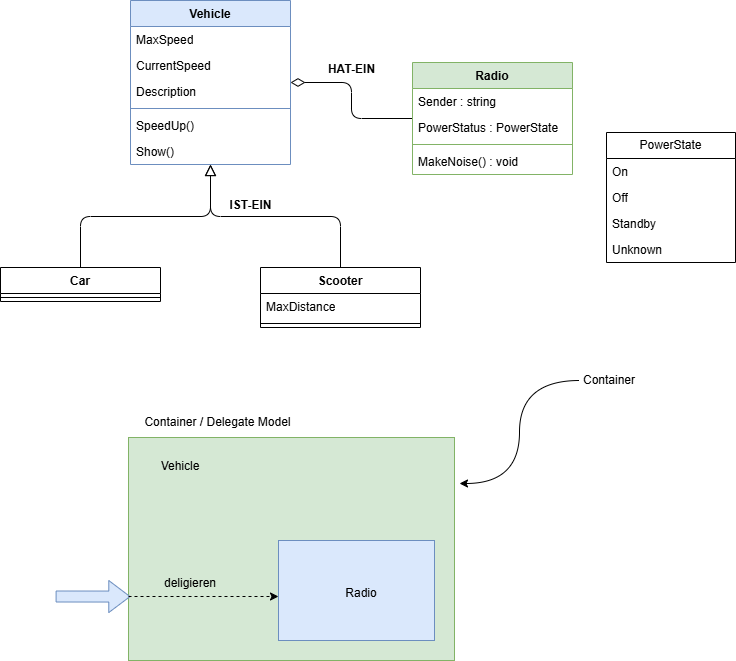

The diagram above was exported from draw.io. Its source (the exported page's mxGraphModel, read from the mxfile embedded in the PNG):
<mxGraphModel dx="1086" dy="779" grid="0" gridSize="10" guides="1" tooltips="1" connect="1" arrows="1" fold="1" page="1" pageScale="1" pageWidth="850" pageHeight="1100" math="0" shadow="0">
  <root>
    <mxCell id="0" />
    <mxCell id="1" parent="0" />
    <mxCell id="21" value="" style="edgeStyle=elbowEdgeStyle;html=1;endArrow=none;endFill=0;elbow=vertical;startArrow=block;startFill=0;startSize=9;endSize=9;" edge="1" parent="1" source="6" target="14">
      <mxGeometry relative="1" as="geometry" />
    </mxCell>
    <mxCell id="29" value="" style="edgeStyle=elbowEdgeStyle;html=1;elbow=vertical;endArrow=none;endFill=0;startArrow=block;startFill=0;startSize=9;endSize=9;sourcePerimeterSpacing=0;rounded=1;curved=0;" edge="1" parent="1" source="6" target="22">
      <mxGeometry relative="1" as="geometry" />
    </mxCell>
    <mxCell id="6" value="Vehicle" style="swimlane;fontStyle=1;align=center;verticalAlign=top;childLayout=stackLayout;horizontal=1;startSize=26;horizontalStack=0;resizeParent=1;resizeParentMax=0;resizeLast=0;collapsible=1;marginBottom=0;whiteSpace=wrap;html=1;fillColor=#dae8fc;strokeColor=#6c8ebf;" vertex="1" parent="1">
      <mxGeometry x="170" y="40" width="160" height="164" as="geometry" />
    </mxCell>
    <mxCell id="7" value="MaxSpeed" style="text;strokeColor=none;fillColor=none;align=left;verticalAlign=top;spacingLeft=4;spacingRight=4;overflow=hidden;rotatable=0;points=[[0,0.5],[1,0.5]];portConstraint=eastwest;whiteSpace=wrap;html=1;" vertex="1" parent="6">
      <mxGeometry y="26" width="160" height="26" as="geometry" />
    </mxCell>
    <mxCell id="11" value="CurrentSpeed" style="text;strokeColor=none;fillColor=none;align=left;verticalAlign=top;spacingLeft=4;spacingRight=4;overflow=hidden;rotatable=0;points=[[0,0.5],[1,0.5]];portConstraint=eastwest;whiteSpace=wrap;html=1;" vertex="1" parent="6">
      <mxGeometry y="52" width="160" height="26" as="geometry" />
    </mxCell>
    <mxCell id="12" value="Description" style="text;strokeColor=none;fillColor=none;align=left;verticalAlign=top;spacingLeft=4;spacingRight=4;overflow=hidden;rotatable=0;points=[[0,0.5],[1,0.5]];portConstraint=eastwest;whiteSpace=wrap;html=1;" vertex="1" parent="6">
      <mxGeometry y="78" width="160" height="26" as="geometry" />
    </mxCell>
    <mxCell id="8" value="" style="line;strokeWidth=1;fillColor=none;align=left;verticalAlign=middle;spacingTop=-1;spacingLeft=3;spacingRight=3;rotatable=0;labelPosition=right;points=[];portConstraint=eastwest;strokeColor=inherit;" vertex="1" parent="6">
      <mxGeometry y="104" width="160" height="8" as="geometry" />
    </mxCell>
    <mxCell id="13" value="SpeedUp()" style="text;strokeColor=none;fillColor=none;align=left;verticalAlign=top;spacingLeft=4;spacingRight=4;overflow=hidden;rotatable=0;points=[[0,0.5],[1,0.5]];portConstraint=eastwest;whiteSpace=wrap;html=1;" vertex="1" parent="6">
      <mxGeometry y="112" width="160" height="26" as="geometry" />
    </mxCell>
    <mxCell id="9" value="Show()" style="text;strokeColor=none;fillColor=none;align=left;verticalAlign=top;spacingLeft=4;spacingRight=4;overflow=hidden;rotatable=0;points=[[0,0.5],[1,0.5]];portConstraint=eastwest;whiteSpace=wrap;html=1;" vertex="1" parent="6">
      <mxGeometry y="138" width="160" height="26" as="geometry" />
    </mxCell>
    <mxCell id="14" value="Car" style="swimlane;fontStyle=1;align=center;verticalAlign=top;childLayout=stackLayout;horizontal=1;startSize=26;horizontalStack=0;resizeParent=1;resizeParentMax=0;resizeLast=0;collapsible=1;marginBottom=0;whiteSpace=wrap;html=1;" vertex="1" parent="1">
      <mxGeometry x="40" y="307" width="160" height="34" as="geometry" />
    </mxCell>
    <mxCell id="18" value="" style="line;strokeWidth=1;fillColor=none;align=left;verticalAlign=middle;spacingTop=-1;spacingLeft=3;spacingRight=3;rotatable=0;labelPosition=right;points=[];portConstraint=eastwest;strokeColor=inherit;" vertex="1" parent="14">
      <mxGeometry y="26" width="160" height="8" as="geometry" />
    </mxCell>
    <mxCell id="22" value="Scooter" style="swimlane;fontStyle=1;align=center;verticalAlign=top;childLayout=stackLayout;horizontal=1;startSize=26;horizontalStack=0;resizeParent=1;resizeParentMax=0;resizeLast=0;collapsible=1;marginBottom=0;whiteSpace=wrap;html=1;" vertex="1" parent="1">
      <mxGeometry x="300" y="307" width="160" height="60" as="geometry" />
    </mxCell>
    <mxCell id="23" value="MaxDistance" style="text;strokeColor=none;fillColor=none;align=left;verticalAlign=top;spacingLeft=4;spacingRight=4;overflow=hidden;rotatable=0;points=[[0,0.5],[1,0.5]];portConstraint=eastwest;whiteSpace=wrap;html=1;" vertex="1" parent="22">
      <mxGeometry y="26" width="160" height="26" as="geometry" />
    </mxCell>
    <mxCell id="26" value="" style="line;strokeWidth=1;fillColor=none;align=left;verticalAlign=middle;spacingTop=-1;spacingLeft=3;spacingRight=3;rotatable=0;labelPosition=right;points=[];portConstraint=eastwest;strokeColor=inherit;" vertex="1" parent="22">
      <mxGeometry y="52" width="160" height="8" as="geometry" />
    </mxCell>
    <mxCell id="45" style="edgeStyle=orthogonalEdgeStyle;html=1;endArrow=diamondThin;endFill=0;strokeWidth=1;endSize=12;" edge="1" parent="1" source="32" target="6">
      <mxGeometry relative="1" as="geometry" />
    </mxCell>
    <mxCell id="32" value="Radio" style="swimlane;fontStyle=1;align=center;verticalAlign=top;childLayout=stackLayout;horizontal=1;startSize=26;horizontalStack=0;resizeParent=1;resizeParentMax=0;resizeLast=0;collapsible=1;marginBottom=0;whiteSpace=wrap;html=1;fillColor=#d5e8d4;strokeColor=#82b366;" vertex="1" parent="1">
      <mxGeometry x="452" y="102" width="160" height="112" as="geometry" />
    </mxCell>
    <mxCell id="33" value="Sender : string" style="text;strokeColor=none;fillColor=none;align=left;verticalAlign=top;spacingLeft=4;spacingRight=4;overflow=hidden;rotatable=0;points=[[0,0.5],[1,0.5]];portConstraint=eastwest;whiteSpace=wrap;html=1;" vertex="1" parent="32">
      <mxGeometry y="26" width="160" height="26" as="geometry" />
    </mxCell>
    <mxCell id="38" value="PowerStatus : PowerState" style="text;strokeColor=none;fillColor=none;align=left;verticalAlign=top;spacingLeft=4;spacingRight=4;overflow=hidden;rotatable=0;points=[[0,0.5],[1,0.5]];portConstraint=eastwest;whiteSpace=wrap;html=1;" vertex="1" parent="32">
      <mxGeometry y="52" width="160" height="26" as="geometry" />
    </mxCell>
    <mxCell id="34" value="" style="line;strokeWidth=1;fillColor=none;align=left;verticalAlign=middle;spacingTop=-1;spacingLeft=3;spacingRight=3;rotatable=0;labelPosition=right;points=[];portConstraint=eastwest;strokeColor=inherit;" vertex="1" parent="32">
      <mxGeometry y="78" width="160" height="8" as="geometry" />
    </mxCell>
    <mxCell id="35" value="MakeNoise() : void" style="text;strokeColor=none;fillColor=none;align=left;verticalAlign=top;spacingLeft=4;spacingRight=4;overflow=hidden;rotatable=0;points=[[0,0.5],[1,0.5]];portConstraint=eastwest;whiteSpace=wrap;html=1;" vertex="1" parent="32">
      <mxGeometry y="86" width="160" height="26" as="geometry" />
    </mxCell>
    <mxCell id="39" value="PowerState" style="swimlane;fontStyle=0;childLayout=stackLayout;horizontal=1;startSize=26;fillColor=none;horizontalStack=0;resizeParent=1;resizeParentMax=0;resizeLast=0;collapsible=1;marginBottom=0;whiteSpace=wrap;html=1;" vertex="1" parent="1">
      <mxGeometry x="646" y="172" width="129" height="130" as="geometry" />
    </mxCell>
    <mxCell id="40" value="On" style="text;strokeColor=none;fillColor=none;align=left;verticalAlign=top;spacingLeft=4;spacingRight=4;overflow=hidden;rotatable=0;points=[[0,0.5],[1,0.5]];portConstraint=eastwest;whiteSpace=wrap;html=1;" vertex="1" parent="39">
      <mxGeometry y="26" width="129" height="26" as="geometry" />
    </mxCell>
    <mxCell id="41" value="Off" style="text;strokeColor=none;fillColor=none;align=left;verticalAlign=top;spacingLeft=4;spacingRight=4;overflow=hidden;rotatable=0;points=[[0,0.5],[1,0.5]];portConstraint=eastwest;whiteSpace=wrap;html=1;" vertex="1" parent="39">
      <mxGeometry y="52" width="129" height="26" as="geometry" />
    </mxCell>
    <mxCell id="42" value="Standby" style="text;strokeColor=none;fillColor=none;align=left;verticalAlign=top;spacingLeft=4;spacingRight=4;overflow=hidden;rotatable=0;points=[[0,0.5],[1,0.5]];portConstraint=eastwest;whiteSpace=wrap;html=1;" vertex="1" parent="39">
      <mxGeometry y="78" width="129" height="26" as="geometry" />
    </mxCell>
    <mxCell id="43" value="Unknown" style="text;strokeColor=none;fillColor=none;align=left;verticalAlign=top;spacingLeft=4;spacingRight=4;overflow=hidden;rotatable=0;points=[[0,0.5],[1,0.5]];portConstraint=eastwest;whiteSpace=wrap;html=1;" vertex="1" parent="39">
      <mxGeometry y="104" width="129" height="26" as="geometry" />
    </mxCell>
    <mxCell id="46" value="HAT-EIN" style="text;align=center;fontStyle=1;verticalAlign=middle;spacingLeft=3;spacingRight=3;strokeColor=none;rotatable=0;points=[[0,0.5],[1,0.5]];portConstraint=eastwest;html=1;" vertex="1" parent="1">
      <mxGeometry x="351" y="96" width="80" height="26" as="geometry" />
    </mxCell>
    <mxCell id="47" value="IST-EIN" style="text;align=center;fontStyle=1;verticalAlign=middle;spacingLeft=3;spacingRight=3;strokeColor=none;rotatable=0;points=[[0,0.5],[1,0.5]];portConstraint=eastwest;html=1;" vertex="1" parent="1">
      <mxGeometry x="250" y="232" width="80" height="26" as="geometry" />
    </mxCell>
    <mxCell id="48" value="" style="rounded=0;whiteSpace=wrap;html=1;fillColor=#d5e8d4;strokeColor=#82b366;" vertex="1" parent="1">
      <mxGeometry x="168" y="477" width="326" height="223" as="geometry" />
    </mxCell>
    <mxCell id="49" value="" style="rounded=0;whiteSpace=wrap;html=1;fillColor=#dae8fc;strokeColor=#6c8ebf;" vertex="1" parent="1">
      <mxGeometry x="318" y="580" width="156" height="100" as="geometry" />
    </mxCell>
    <mxCell id="50" value="Vehicle" style="text;html=1;align=center;verticalAlign=middle;whiteSpace=wrap;rounded=0;" vertex="1" parent="1">
      <mxGeometry x="190" y="491" width="60" height="30" as="geometry" />
    </mxCell>
    <mxCell id="51" value="Radio" style="text;html=1;align=center;verticalAlign=middle;whiteSpace=wrap;rounded=0;" vertex="1" parent="1">
      <mxGeometry x="371" y="618" width="60" height="30" as="geometry" />
    </mxCell>
    <mxCell id="52" value="Container" style="text;html=1;align=center;verticalAlign=middle;whiteSpace=wrap;rounded=0;" vertex="1" parent="1">
      <mxGeometry x="619" y="405" width="60" height="30" as="geometry" />
    </mxCell>
    <mxCell id="53" value="" style="endArrow=classic;html=1;edgeStyle=elbowEdgeStyle;rounded=0;curved=1;" edge="1" parent="1" source="52">
      <mxGeometry width="50" height="50" relative="1" as="geometry">
        <mxPoint x="549" y="473" as="sourcePoint" />
        <mxPoint x="499" y="523" as="targetPoint" />
      </mxGeometry>
    </mxCell>
    <mxCell id="54" value="" style="shape=flexArrow;endArrow=classic;html=1;width=11;endSize=6.74;entryX=0.012;entryY=0.803;entryDx=0;entryDy=0;entryPerimeter=0;fillColor=#dae8fc;strokeColor=#6c8ebf;" edge="1" parent="1">
      <mxGeometry width="50" height="50" relative="1" as="geometry">
        <mxPoint x="95.09" y="636" as="sourcePoint" />
        <mxPoint x="170.00200000000004" y="636.069" as="targetPoint" />
      </mxGeometry>
    </mxCell>
    <mxCell id="56" value="" style="endArrow=classic;html=1;exitX=0;exitY=0.713;exitDx=0;exitDy=0;exitPerimeter=0;dashed=1;edgeStyle=elbowEdgeStyle;elbow=vertical;" edge="1" parent="1" source="48" target="49">
      <mxGeometry width="50" height="50" relative="1" as="geometry">
        <mxPoint x="166" y="658" as="sourcePoint" />
        <mxPoint x="216" y="608" as="targetPoint" />
      </mxGeometry>
    </mxCell>
    <mxCell id="57" value="deligieren" style="text;html=1;align=center;verticalAlign=middle;whiteSpace=wrap;rounded=0;" vertex="1" parent="1">
      <mxGeometry x="200" y="608" width="60" height="30" as="geometry" />
    </mxCell>
    <mxCell id="58" value="Container / Delegate Model" style="text;html=1;align=center;verticalAlign=middle;whiteSpace=wrap;rounded=0;" vertex="1" parent="1">
      <mxGeometry x="170" y="447" width="175" height="30" as="geometry" />
    </mxCell>
  </root>
</mxGraphModel>